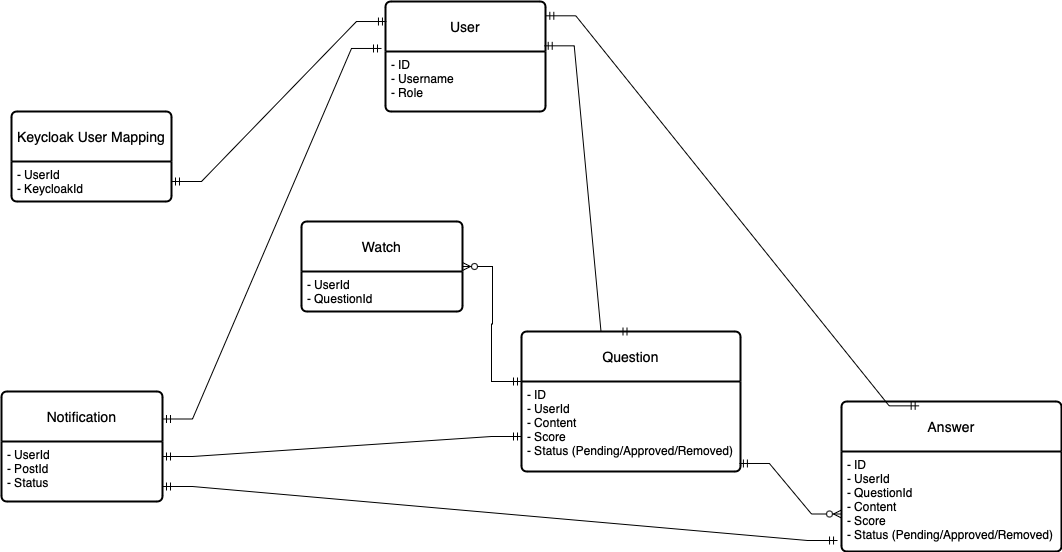

The diagram above was exported from draw.io. Its source (the exported page's mxGraphModel, read from the mxfile embedded in the PNG):
<mxGraphModel dx="2224" dy="2194" grid="1" gridSize="10" guides="1" tooltips="1" connect="1" arrows="1" fold="1" page="1" pageScale="1" pageWidth="827" pageHeight="1169" math="0" shadow="0">
  <root>
    <mxCell id="0" />
    <mxCell id="1" parent="0" />
    <mxCell id="uWGqgC_HC0EX45YD5W_E-34" value="User" style="swimlane;childLayout=stackLayout;horizontal=1;startSize=50;horizontalStack=0;rounded=1;fontSize=14;fontStyle=0;strokeWidth=2;resizeParent=0;resizeLast=1;shadow=0;dashed=0;align=center;arcSize=4;whiteSpace=wrap;html=1;" vertex="1" parent="1">
      <mxGeometry x="254" y="-180" width="160" height="110" as="geometry" />
    </mxCell>
    <mxCell id="uWGqgC_HC0EX45YD5W_E-35" value="- ID&lt;div&gt;- Username&lt;/div&gt;&lt;div&gt;- Role&lt;/div&gt;" style="align=left;strokeColor=none;fillColor=none;spacingLeft=4;fontSize=12;verticalAlign=top;resizable=0;rotatable=0;part=1;html=1;" vertex="1" parent="uWGqgC_HC0EX45YD5W_E-34">
      <mxGeometry y="50" width="160" height="60" as="geometry" />
    </mxCell>
    <mxCell id="uWGqgC_HC0EX45YD5W_E-37" value="Question" style="swimlane;childLayout=stackLayout;horizontal=1;startSize=50;horizontalStack=0;rounded=1;fontSize=14;fontStyle=0;strokeWidth=2;resizeParent=0;resizeLast=1;shadow=0;dashed=0;align=center;arcSize=4;whiteSpace=wrap;html=1;" vertex="1" parent="1">
      <mxGeometry x="390" y="150" width="219" height="140" as="geometry" />
    </mxCell>
    <mxCell id="uWGqgC_HC0EX45YD5W_E-38" value="- ID&lt;div&gt;- UserId&lt;/div&gt;&lt;div&gt;- Content&lt;/div&gt;&lt;div&gt;- Score&lt;/div&gt;&lt;div&gt;- Status (Pending/Approved/Removed)&lt;/div&gt;" style="align=left;strokeColor=none;fillColor=none;spacingLeft=4;fontSize=12;verticalAlign=top;resizable=0;rotatable=0;part=1;html=1;" vertex="1" parent="uWGqgC_HC0EX45YD5W_E-37">
      <mxGeometry y="50" width="219" height="90" as="geometry" />
    </mxCell>
    <mxCell id="uWGqgC_HC0EX45YD5W_E-41" value="Answer" style="swimlane;childLayout=stackLayout;horizontal=1;startSize=50;horizontalStack=0;rounded=1;fontSize=14;fontStyle=0;strokeWidth=2;resizeParent=0;resizeLast=1;shadow=0;dashed=0;align=center;arcSize=4;whiteSpace=wrap;html=1;" vertex="1" parent="1">
      <mxGeometry x="710" y="220" width="220" height="150" as="geometry" />
    </mxCell>
    <mxCell id="uWGqgC_HC0EX45YD5W_E-42" value="- ID&lt;div&gt;- UserId&lt;/div&gt;&lt;div&gt;- QuestionId&lt;/div&gt;&lt;div&gt;- Content&lt;/div&gt;&lt;div&gt;- Score&lt;/div&gt;&lt;div&gt;- Status (Pending/Approved/Removed)&lt;br&gt;&lt;/div&gt;" style="align=left;strokeColor=none;fillColor=none;spacingLeft=4;fontSize=12;verticalAlign=top;resizable=0;rotatable=0;part=1;html=1;" vertex="1" parent="uWGqgC_HC0EX45YD5W_E-41">
      <mxGeometry y="50" width="220" height="100" as="geometry" />
    </mxCell>
    <mxCell id="uWGqgC_HC0EX45YD5W_E-52" value="Keycloak User Mapping" style="swimlane;childLayout=stackLayout;horizontal=1;startSize=50;horizontalStack=0;rounded=1;fontSize=14;fontStyle=0;strokeWidth=2;resizeParent=0;resizeLast=1;shadow=0;dashed=0;align=center;arcSize=4;whiteSpace=wrap;html=1;" vertex="1" parent="1">
      <mxGeometry x="-120" y="-70" width="160" height="90" as="geometry" />
    </mxCell>
    <mxCell id="uWGqgC_HC0EX45YD5W_E-53" value="- UserId&lt;div&gt;- KeycloakId&lt;/div&gt;" style="align=left;strokeColor=none;fillColor=none;spacingLeft=4;fontSize=12;verticalAlign=top;resizable=0;rotatable=0;part=1;html=1;" vertex="1" parent="uWGqgC_HC0EX45YD5W_E-52">
      <mxGeometry y="50" width="160" height="40" as="geometry" />
    </mxCell>
    <mxCell id="uWGqgC_HC0EX45YD5W_E-55" value="Watch" style="swimlane;childLayout=stackLayout;horizontal=1;startSize=50;horizontalStack=0;rounded=1;fontSize=14;fontStyle=0;strokeWidth=2;resizeParent=0;resizeLast=1;shadow=0;dashed=0;align=center;arcSize=4;whiteSpace=wrap;html=1;" vertex="1" parent="1">
      <mxGeometry x="170" y="40" width="161" height="90" as="geometry" />
    </mxCell>
    <mxCell id="uWGqgC_HC0EX45YD5W_E-56" value="- UserId&lt;div&gt;- QuestionId&lt;/div&gt;" style="align=left;strokeColor=none;fillColor=none;spacingLeft=4;fontSize=12;verticalAlign=top;resizable=0;rotatable=0;part=1;html=1;" vertex="1" parent="uWGqgC_HC0EX45YD5W_E-55">
      <mxGeometry y="50" width="161" height="40" as="geometry" />
    </mxCell>
    <mxCell id="uWGqgC_HC0EX45YD5W_E-58" value="Notification" style="swimlane;childLayout=stackLayout;horizontal=1;startSize=50;horizontalStack=0;rounded=1;fontSize=14;fontStyle=0;strokeWidth=2;resizeParent=0;resizeLast=1;shadow=0;dashed=0;align=center;arcSize=4;whiteSpace=wrap;html=1;" vertex="1" parent="1">
      <mxGeometry x="-130" y="210" width="161" height="110" as="geometry" />
    </mxCell>
    <mxCell id="uWGqgC_HC0EX45YD5W_E-59" value="- UserId&lt;div&gt;- PostId&lt;/div&gt;&lt;div&gt;- Status&lt;/div&gt;" style="align=left;strokeColor=none;fillColor=none;spacingLeft=4;fontSize=12;verticalAlign=top;resizable=0;rotatable=0;part=1;html=1;" vertex="1" parent="uWGqgC_HC0EX45YD5W_E-58">
      <mxGeometry y="50" width="161" height="60" as="geometry" />
    </mxCell>
    <mxCell id="uWGqgC_HC0EX45YD5W_E-61" value="" style="edgeStyle=entityRelationEdgeStyle;fontSize=12;html=1;endArrow=ERzeroToMany;startArrow=ERmandOne;rounded=0;exitX=0;exitY=0;exitDx=0;exitDy=0;" edge="1" parent="1" source="uWGqgC_HC0EX45YD5W_E-38" target="uWGqgC_HC0EX45YD5W_E-55">
      <mxGeometry width="100" height="100" relative="1" as="geometry">
        <mxPoint x="340" y="150" as="sourcePoint" />
        <mxPoint x="440" y="50" as="targetPoint" />
      </mxGeometry>
    </mxCell>
    <mxCell id="uWGqgC_HC0EX45YD5W_E-65" value="" style="edgeStyle=entityRelationEdgeStyle;fontSize=12;html=1;endArrow=ERzeroToMany;startArrow=ERmandOne;rounded=0;exitX=0.995;exitY=0.911;exitDx=0;exitDy=0;entryX=0;entryY=0.75;entryDx=0;entryDy=0;exitPerimeter=0;" edge="1" parent="1" source="uWGqgC_HC0EX45YD5W_E-38" target="uWGqgC_HC0EX45YD5W_E-41">
      <mxGeometry width="100" height="100" relative="1" as="geometry">
        <mxPoint x="284" y="217.5" as="sourcePoint" />
        <mxPoint x="414" y="322.5" as="targetPoint" />
        <Array as="points">
          <mxPoint x="394" y="350" />
        </Array>
      </mxGeometry>
    </mxCell>
    <mxCell id="uWGqgC_HC0EX45YD5W_E-70" value="" style="edgeStyle=entityRelationEdgeStyle;fontSize=12;html=1;endArrow=ERmandOne;startArrow=ERmandOne;rounded=0;entryX=1;entryY=0.25;entryDx=0;entryDy=0;exitX=0;exitY=0.75;exitDx=0;exitDy=0;" edge="1" parent="1" source="uWGqgC_HC0EX45YD5W_E-37" target="uWGqgC_HC0EX45YD5W_E-59">
      <mxGeometry width="100" height="100" relative="1" as="geometry">
        <mxPoint x="-90" y="300" as="sourcePoint" />
        <mxPoint x="10" y="200" as="targetPoint" />
      </mxGeometry>
    </mxCell>
    <mxCell id="uWGqgC_HC0EX45YD5W_E-71" value="" style="edgeStyle=entityRelationEdgeStyle;fontSize=12;html=1;endArrow=ERmandOne;startArrow=ERmandOne;rounded=0;exitX=-0.018;exitY=0.89;exitDx=0;exitDy=0;exitPerimeter=0;entryX=1;entryY=0.75;entryDx=0;entryDy=0;" edge="1" parent="1" source="uWGqgC_HC0EX45YD5W_E-42" target="uWGqgC_HC0EX45YD5W_E-59">
      <mxGeometry width="100" height="100" relative="1" as="geometry">
        <mxPoint x="662.75" y="460" as="sourcePoint" />
        <mxPoint x="50" y="370" as="targetPoint" />
      </mxGeometry>
    </mxCell>
    <mxCell id="uWGqgC_HC0EX45YD5W_E-74" value="" style="edgeStyle=entityRelationEdgeStyle;fontSize=12;html=1;endArrow=ERmandOne;startArrow=ERmandOne;rounded=0;exitX=1;exitY=0.5;exitDx=0;exitDy=0;entryX=0.006;entryY=0.182;entryDx=0;entryDy=0;entryPerimeter=0;" edge="1" parent="1" source="uWGqgC_HC0EX45YD5W_E-53" target="uWGqgC_HC0EX45YD5W_E-34">
      <mxGeometry width="100" height="100" relative="1" as="geometry">
        <mxPoint x="70" y="-50" as="sourcePoint" />
        <mxPoint x="250" y="-110" as="targetPoint" />
      </mxGeometry>
    </mxCell>
    <mxCell id="uWGqgC_HC0EX45YD5W_E-75" value="" style="edgeStyle=entityRelationEdgeStyle;fontSize=12;html=1;endArrow=ERmandOne;startArrow=ERmandOne;rounded=0;entryX=1;entryY=0.25;entryDx=0;entryDy=0;exitX=-0.025;exitY=0.427;exitDx=0;exitDy=0;exitPerimeter=0;" edge="1" parent="1" source="uWGqgC_HC0EX45YD5W_E-34" target="uWGqgC_HC0EX45YD5W_E-58">
      <mxGeometry width="100" height="100" relative="1" as="geometry">
        <mxPoint x="101" y="215" as="sourcePoint" />
        <mxPoint x="-59" y="335" as="targetPoint" />
      </mxGeometry>
    </mxCell>
    <mxCell id="uWGqgC_HC0EX45YD5W_E-76" value="" style="edgeStyle=entityRelationEdgeStyle;fontSize=12;html=1;endArrow=ERmandOne;startArrow=ERmandOne;rounded=0;entryX=0.5;entryY=0;entryDx=0;entryDy=0;exitX=0.992;exitY=0.403;exitDx=0;exitDy=0;exitPerimeter=0;" edge="1" parent="1" source="uWGqgC_HC0EX45YD5W_E-34" target="uWGqgC_HC0EX45YD5W_E-37">
      <mxGeometry width="100" height="100" relative="1" as="geometry">
        <mxPoint x="426" y="-110" as="sourcePoint" />
        <mxPoint x="401" y="155" as="targetPoint" />
      </mxGeometry>
    </mxCell>
    <mxCell id="uWGqgC_HC0EX45YD5W_E-77" value="" style="edgeStyle=entityRelationEdgeStyle;fontSize=12;html=1;endArrow=ERmandOne;startArrow=ERmandOne;rounded=0;exitX=1.002;exitY=0.13;exitDx=0;exitDy=0;exitPerimeter=0;entryX=0.353;entryY=0.029;entryDx=0;entryDy=0;entryPerimeter=0;" edge="1" parent="1" source="uWGqgC_HC0EX45YD5W_E-34" target="uWGqgC_HC0EX45YD5W_E-41">
      <mxGeometry width="100" height="100" relative="1" as="geometry">
        <mxPoint x="580" y="-300.0000000000002" as="sourcePoint" />
        <mxPoint x="792.96" y="199.98" as="targetPoint" />
        <Array as="points">
          <mxPoint x="822.96" y="-60.02000000000001" />
          <mxPoint x="902.96" y="-60.02000000000001" />
          <mxPoint x="772.96" y="-40.02000000000001" />
        </Array>
      </mxGeometry>
    </mxCell>
  </root>
</mxGraphModel>